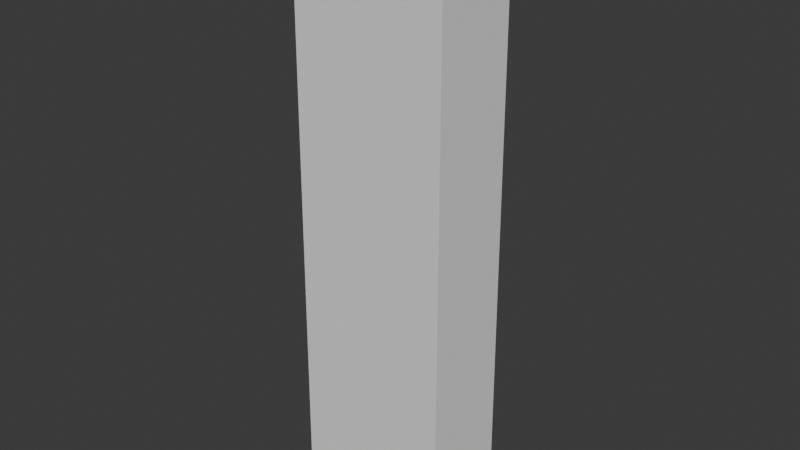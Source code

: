 # Source: garrison_wall.blend  (saved by Blender 4.5.92; exported with 4.5.12 LTS)
import bpy
from mathutils import Matrix  # noqa: F401  (used for matrix-valued properties, if any)

bpy.ops.wm.read_factory_settings(use_empty=True)
scene = bpy.context.scene
scene.name = 'Scene'

# ---- collections
col_collection = bpy.data.collections.new('Collection'); scene.collection.children.link(col_collection)

# ---- world
world_world = bpy.data.worlds.new('World'); scene.world = world_world
world_world.use_nodes = True; world_world.node_tree.nodes.clear()
_N = world_world.node_tree.nodes; _L = world_world.node_tree.links
n0 = _N.new('ShaderNodeOutputWorld'); n0.name = 'World Output'; n0.location = (200, 100)
n1 = _N.new('ShaderNodeBackground'); n1.name = 'Background'; n1.location = (-200, 100)
n1.inputs[0].default_value = (0.05088, 0.05088, 0.05088, 1.0)
_L.new(n1.outputs[0], n0.inputs[0])
n0.is_active_output = True
world_world.color = (0.05088, 0.05088, 0.05088)
world_world.sun_shadow_jitter_overblur = 0.0

# ---- meshes
me_body = bpy.data.meshes.new('body')
me_body.from_pydata([(-0.8833, 0.5, -3.0), (0.8833, 0.5, -3.0), (0.8833, -0.5, -3.0), (-0.8833, -0.5, -3.0), (-0.8568, 0.485, 2.86), (0.8568, 0.485, 2.86), (0.8568, -0.485, 2.86), (-0.8568, -0.485, 2.86)], [], [(0, 1, 2), (0, 2, 3), (4, 6, 5), (4, 7, 6), (0, 5, 1), (0, 4, 5), (2, 7, 3), (2, 6, 7), (1, 6, 2), (1, 5, 6), (3, 4, 0), (3, 7, 4)])
_ca = me_body.color_attributes.new('COLOR_0', 'FLOAT_COLOR', 'CORNER')
_ca.data.foreach_set('color', [0.58, 0.58, 0.56, 0.12, 0.58, 0.58, 0.56, 0.12, 0.58, 0.58, 0.56, 0.12, 0.58, 0.58, 0.56, 0.12, 0.58, 0.58, 0.56, 0.12, 0.58, 0.58, 0.56, 0.12, 0.58, 0.58, 0.56, 0.12, 0.58, 0.58, 0.56, 0.12, 0.58, 0.58, 0.56, 0.12, 0.58, 0.58, 0.56, 0.12, 0.58, 0.58, 0.56, 0.12, 0.58, 0.58, 0.56, 0.12, 0.58, 0.58, 0.56, 0.12, 0.58, 0.58, 0.56, 0.12, 0.58, 0.58, 0.56, 0.12, 0.58, 0.58, 0.56, 0.12, 0.58, 0.58, 0.56, 0.12, 0.58, 0.58, 0.56, 0.12, 0.58, 0.58, 0.56, 0.12, 0.58, 0.58, 0.56, 0.12, 0.58, 0.58, 0.56, 0.12, 0.58, 0.58, 0.56, 0.12, 0.58, 0.58, 0.56, 0.12, 0.58, 0.58, 0.56, 0.12, 0.58, 0.58, 0.56, 0.12, 0.58, 0.58, 0.56, 0.12, 0.58, 0.58, 0.56, 0.12, 0.58, 0.58, 0.56, 0.12, 0.58, 0.58, 0.56, 0.12, 0.58, 0.58, 0.56, 0.12, 0.58, 0.58, 0.56, 0.12, 0.58, 0.58, 0.56, 0.12, 0.58, 0.58, 0.56, 0.12, 0.58, 0.58, 0.56, 0.12, 0.58, 0.58, 0.56, 0.12, 0.58, 0.58, 0.56, 0.12])
me_body.update()
me_walkway = bpy.data.meshes.new('walkway')
me_walkway.from_pydata([(-0.8657, 0.49, 2.86), (0.8657, 0.49, 2.86), (0.8657, -0.49, 2.86), (-0.8657, -0.49, 2.86), (-0.8657, 0.49, 3.0), (0.8657, 0.49, 3.0), (0.8657, -0.49, 3.0), (-0.8657, -0.49, 3.0)], [], [(0, 1, 2), (0, 2, 3), (4, 6, 5), (4, 7, 6), (0, 5, 1), (0, 4, 5), (2, 7, 3), (2, 6, 7), (1, 6, 2), (1, 5, 6), (3, 4, 0), (3, 7, 4)])
_ca = me_walkway.color_attributes.new('COLOR_0', 'FLOAT_COLOR', 'CORNER')
_ca.data.foreach_set('color', [0.58, 0.58, 0.56, 0.0, 0.58, 0.58, 0.56, 0.0, 0.58, 0.58, 0.56, 0.0, 0.58, 0.58, 0.56, 0.0, 0.58, 0.58, 0.56, 0.0, 0.58, 0.58, 0.56, 0.0, 0.58, 0.58, 0.56, 0.0, 0.58, 0.58, 0.56, 0.0, 0.58, 0.58, 0.56, 0.0, 0.58, 0.58, 0.56, 0.0, 0.58, 0.58, 0.56, 0.0, 0.58, 0.58, 0.56, 0.0, 0.58, 0.58, 0.56, 0.0, 0.58, 0.58, 0.56, 0.0, 0.58, 0.58, 0.56, 0.0, 0.58, 0.58, 0.56, 0.0, 0.58, 0.58, 0.56, 0.0, 0.58, 0.58, 0.56, 0.0, 0.58, 0.58, 0.56, 0.0, 0.58, 0.58, 0.56, 0.0, 0.58, 0.58, 0.56, 0.0, 0.58, 0.58, 0.56, 0.0, 0.58, 0.58, 0.56, 0.0, 0.58, 0.58, 0.56, 0.0, 0.58, 0.58, 0.56, 0.0, 0.58, 0.58, 0.56, 0.0, 0.58, 0.58, 0.56, 0.0, 0.58, 0.58, 0.56, 0.0, 0.58, 0.58, 0.56, 0.0, 0.58, 0.58, 0.56, 0.0, 0.58, 0.58, 0.56, 0.0, 0.58, 0.58, 0.56, 0.0, 0.58, 0.58, 0.56, 0.0, 0.58, 0.58, 0.56, 0.0, 0.58, 0.58, 0.56, 0.0, 0.58, 0.58, 0.56, 0.0])
me_walkway.update()
me_merlon_0_n = bpy.data.meshes.new('merlon_0_n')
me_merlon_0_n.from_pydata([(-0.8767, 0.53, 3.0), (-0.5367, 0.53, 3.0), (-0.5367, 0.31, 3.0), (-0.8767, 0.31, 3.0), (-0.8767, 0.53, 3.5), (-0.5367, 0.53, 3.5), (-0.5367, 0.31, 3.5), (-0.8767, 0.31, 3.5)], [], [(0, 1, 2), (0, 2, 3), (4, 6, 5), (4, 7, 6), (0, 5, 1), (0, 4, 5), (2, 7, 3), (2, 6, 7), (1, 6, 2), (1, 5, 6), (3, 4, 0), (3, 7, 4)])
_ca = me_merlon_0_n.color_attributes.new('COLOR_0', 'FLOAT_COLOR', 'CORNER')
_ca.data.foreach_set('color', [0.58, 0.58, 0.56, 0.0, 0.58, 0.58, 0.56, 0.0, 0.58, 0.58, 0.56, 0.0, 0.58, 0.58, 0.56, 0.0, 0.58, 0.58, 0.56, 0.0, 0.58, 0.58, 0.56, 0.0, 0.58, 0.58, 0.56, 0.0, 0.58, 0.58, 0.56, 0.0, 0.58, 0.58, 0.56, 0.0, 0.58, 0.58, 0.56, 0.0, 0.58, 0.58, 0.56, 0.0, 0.58, 0.58, 0.56, 0.0, 0.58, 0.58, 0.56, 0.0, 0.58, 0.58, 0.56, 0.0, 0.58, 0.58, 0.56, 0.0, 0.58, 0.58, 0.56, 0.0, 0.58, 0.58, 0.56, 0.0, 0.58, 0.58, 0.56, 0.0, 0.58, 0.58, 0.56, 0.0, 0.58, 0.58, 0.56, 0.0, 0.58, 0.58, 0.56, 0.0, 0.58, 0.58, 0.56, 0.0, 0.58, 0.58, 0.56, 0.0, 0.58, 0.58, 0.56, 0.0, 0.58, 0.58, 0.56, 0.0, 0.58, 0.58, 0.56, 0.0, 0.58, 0.58, 0.56, 0.0, 0.58, 0.58, 0.56, 0.0, 0.58, 0.58, 0.56, 0.0, 0.58, 0.58, 0.56, 0.0, 0.58, 0.58, 0.56, 0.0, 0.58, 0.58, 0.56, 0.0, 0.58, 0.58, 0.56, 0.0, 0.58, 0.58, 0.56, 0.0, 0.58, 0.58, 0.56, 0.0, 0.58, 0.58, 0.56, 0.0])
me_merlon_0_n.update()
me_merlon_0_s = bpy.data.meshes.new('merlon_0_s')
me_merlon_0_s.from_pydata([(-0.8767, -0.31, 3.0), (-0.5367, -0.31, 3.0), (-0.5367, -0.53, 3.0), (-0.8767, -0.53, 3.0), (-0.8767, -0.31, 3.5), (-0.5367, -0.31, 3.5), (-0.5367, -0.53, 3.5), (-0.8767, -0.53, 3.5)], [], [(0, 1, 2), (0, 2, 3), (4, 6, 5), (4, 7, 6), (0, 5, 1), (0, 4, 5), (2, 7, 3), (2, 6, 7), (1, 6, 2), (1, 5, 6), (3, 4, 0), (3, 7, 4)])
_ca = me_merlon_0_s.color_attributes.new('COLOR_0', 'FLOAT_COLOR', 'CORNER')
_ca.data.foreach_set('color', [0.58, 0.58, 0.56, 0.0, 0.58, 0.58, 0.56, 0.0, 0.58, 0.58, 0.56, 0.0, 0.58, 0.58, 0.56, 0.0, 0.58, 0.58, 0.56, 0.0, 0.58, 0.58, 0.56, 0.0, 0.58, 0.58, 0.56, 0.0, 0.58, 0.58, 0.56, 0.0, 0.58, 0.58, 0.56, 0.0, 0.58, 0.58, 0.56, 0.0, 0.58, 0.58, 0.56, 0.0, 0.58, 0.58, 0.56, 0.0, 0.58, 0.58, 0.56, 0.0, 0.58, 0.58, 0.56, 0.0, 0.58, 0.58, 0.56, 0.0, 0.58, 0.58, 0.56, 0.0, 0.58, 0.58, 0.56, 0.0, 0.58, 0.58, 0.56, 0.0, 0.58, 0.58, 0.56, 0.0, 0.58, 0.58, 0.56, 0.0, 0.58, 0.58, 0.56, 0.0, 0.58, 0.58, 0.56, 0.0, 0.58, 0.58, 0.56, 0.0, 0.58, 0.58, 0.56, 0.0, 0.58, 0.58, 0.56, 0.0, 0.58, 0.58, 0.56, 0.0, 0.58, 0.58, 0.56, 0.0, 0.58, 0.58, 0.56, 0.0, 0.58, 0.58, 0.56, 0.0, 0.58, 0.58, 0.56, 0.0, 0.58, 0.58, 0.56, 0.0, 0.58, 0.58, 0.56, 0.0, 0.58, 0.58, 0.56, 0.0, 0.58, 0.58, 0.56, 0.0, 0.58, 0.58, 0.56, 0.0, 0.58, 0.58, 0.56, 0.0])
me_merlon_0_s.update()
me_merlon_1_n = bpy.data.meshes.new('merlon_1_n')
me_merlon_1_n.from_pydata([(-0.4056, 0.53, 3.0), (-0.06556, 0.53, 3.0), (-0.06556, 0.31, 3.0), (-0.4056, 0.31, 3.0), (-0.4056, 0.53, 3.5), (-0.06556, 0.53, 3.5), (-0.06556, 0.31, 3.5), (-0.4056, 0.31, 3.5)], [], [(0, 1, 2), (0, 2, 3), (4, 6, 5), (4, 7, 6), (0, 5, 1), (0, 4, 5), (2, 7, 3), (2, 6, 7), (1, 6, 2), (1, 5, 6), (3, 4, 0), (3, 7, 4)])
_ca = me_merlon_1_n.color_attributes.new('COLOR_0', 'FLOAT_COLOR', 'CORNER')
_ca.data.foreach_set('color', [0.58, 0.58, 0.56, 0.0, 0.58, 0.58, 0.56, 0.0, 0.58, 0.58, 0.56, 0.0, 0.58, 0.58, 0.56, 0.0, 0.58, 0.58, 0.56, 0.0, 0.58, 0.58, 0.56, 0.0, 0.58, 0.58, 0.56, 0.0, 0.58, 0.58, 0.56, 0.0, 0.58, 0.58, 0.56, 0.0, 0.58, 0.58, 0.56, 0.0, 0.58, 0.58, 0.56, 0.0, 0.58, 0.58, 0.56, 0.0, 0.58, 0.58, 0.56, 0.0, 0.58, 0.58, 0.56, 0.0, 0.58, 0.58, 0.56, 0.0, 0.58, 0.58, 0.56, 0.0, 0.58, 0.58, 0.56, 0.0, 0.58, 0.58, 0.56, 0.0, 0.58, 0.58, 0.56, 0.0, 0.58, 0.58, 0.56, 0.0, 0.58, 0.58, 0.56, 0.0, 0.58, 0.58, 0.56, 0.0, 0.58, 0.58, 0.56, 0.0, 0.58, 0.58, 0.56, 0.0, 0.58, 0.58, 0.56, 0.0, 0.58, 0.58, 0.56, 0.0, 0.58, 0.58, 0.56, 0.0, 0.58, 0.58, 0.56, 0.0, 0.58, 0.58, 0.56, 0.0, 0.58, 0.58, 0.56, 0.0, 0.58, 0.58, 0.56, 0.0, 0.58, 0.58, 0.56, 0.0, 0.58, 0.58, 0.56, 0.0, 0.58, 0.58, 0.56, 0.0, 0.58, 0.58, 0.56, 0.0, 0.58, 0.58, 0.56, 0.0])
me_merlon_1_n.update()
me_merlon_1_s = bpy.data.meshes.new('merlon_1_s')
me_merlon_1_s.from_pydata([(-0.4056, -0.31, 3.0), (-0.06556, -0.31, 3.0), (-0.06556, -0.53, 3.0), (-0.4056, -0.53, 3.0), (-0.4056, -0.31, 3.5), (-0.06556, -0.31, 3.5), (-0.06556, -0.53, 3.5), (-0.4056, -0.53, 3.5)], [], [(0, 1, 2), (0, 2, 3), (4, 6, 5), (4, 7, 6), (0, 5, 1), (0, 4, 5), (2, 7, 3), (2, 6, 7), (1, 6, 2), (1, 5, 6), (3, 4, 0), (3, 7, 4)])
_ca = me_merlon_1_s.color_attributes.new('COLOR_0', 'FLOAT_COLOR', 'CORNER')
_ca.data.foreach_set('color', [0.58, 0.58, 0.56, 0.0, 0.58, 0.58, 0.56, 0.0, 0.58, 0.58, 0.56, 0.0, 0.58, 0.58, 0.56, 0.0, 0.58, 0.58, 0.56, 0.0, 0.58, 0.58, 0.56, 0.0, 0.58, 0.58, 0.56, 0.0, 0.58, 0.58, 0.56, 0.0, 0.58, 0.58, 0.56, 0.0, 0.58, 0.58, 0.56, 0.0, 0.58, 0.58, 0.56, 0.0, 0.58, 0.58, 0.56, 0.0, 0.58, 0.58, 0.56, 0.0, 0.58, 0.58, 0.56, 0.0, 0.58, 0.58, 0.56, 0.0, 0.58, 0.58, 0.56, 0.0, 0.58, 0.58, 0.56, 0.0, 0.58, 0.58, 0.56, 0.0, 0.58, 0.58, 0.56, 0.0, 0.58, 0.58, 0.56, 0.0, 0.58, 0.58, 0.56, 0.0, 0.58, 0.58, 0.56, 0.0, 0.58, 0.58, 0.56, 0.0, 0.58, 0.58, 0.56, 0.0, 0.58, 0.58, 0.56, 0.0, 0.58, 0.58, 0.56, 0.0, 0.58, 0.58, 0.56, 0.0, 0.58, 0.58, 0.56, 0.0, 0.58, 0.58, 0.56, 0.0, 0.58, 0.58, 0.56, 0.0, 0.58, 0.58, 0.56, 0.0, 0.58, 0.58, 0.56, 0.0, 0.58, 0.58, 0.56, 0.0, 0.58, 0.58, 0.56, 0.0, 0.58, 0.58, 0.56, 0.0, 0.58, 0.58, 0.56, 0.0])
me_merlon_1_s.update()
me_merlon_2_n = bpy.data.meshes.new('merlon_2_n')
me_merlon_2_n.from_pydata([(0.06556, 0.53, 3.0), (0.4056, 0.53, 3.0), (0.4056, 0.31, 3.0), (0.06556, 0.31, 3.0), (0.06556, 0.53, 3.5), (0.4056, 0.53, 3.5), (0.4056, 0.31, 3.5), (0.06556, 0.31, 3.5)], [], [(0, 1, 2), (0, 2, 3), (4, 6, 5), (4, 7, 6), (0, 5, 1), (0, 4, 5), (2, 7, 3), (2, 6, 7), (1, 6, 2), (1, 5, 6), (3, 4, 0), (3, 7, 4)])
_ca = me_merlon_2_n.color_attributes.new('COLOR_0', 'FLOAT_COLOR', 'CORNER')
_ca.data.foreach_set('color', [0.58, 0.58, 0.56, 0.0, 0.58, 0.58, 0.56, 0.0, 0.58, 0.58, 0.56, 0.0, 0.58, 0.58, 0.56, 0.0, 0.58, 0.58, 0.56, 0.0, 0.58, 0.58, 0.56, 0.0, 0.58, 0.58, 0.56, 0.0, 0.58, 0.58, 0.56, 0.0, 0.58, 0.58, 0.56, 0.0, 0.58, 0.58, 0.56, 0.0, 0.58, 0.58, 0.56, 0.0, 0.58, 0.58, 0.56, 0.0, 0.58, 0.58, 0.56, 0.0, 0.58, 0.58, 0.56, 0.0, 0.58, 0.58, 0.56, 0.0, 0.58, 0.58, 0.56, 0.0, 0.58, 0.58, 0.56, 0.0, 0.58, 0.58, 0.56, 0.0, 0.58, 0.58, 0.56, 0.0, 0.58, 0.58, 0.56, 0.0, 0.58, 0.58, 0.56, 0.0, 0.58, 0.58, 0.56, 0.0, 0.58, 0.58, 0.56, 0.0, 0.58, 0.58, 0.56, 0.0, 0.58, 0.58, 0.56, 0.0, 0.58, 0.58, 0.56, 0.0, 0.58, 0.58, 0.56, 0.0, 0.58, 0.58, 0.56, 0.0, 0.58, 0.58, 0.56, 0.0, 0.58, 0.58, 0.56, 0.0, 0.58, 0.58, 0.56, 0.0, 0.58, 0.58, 0.56, 0.0, 0.58, 0.58, 0.56, 0.0, 0.58, 0.58, 0.56, 0.0, 0.58, 0.58, 0.56, 0.0, 0.58, 0.58, 0.56, 0.0])
me_merlon_2_n.update()
me_merlon_2_s = bpy.data.meshes.new('merlon_2_s')
me_merlon_2_s.from_pydata([(0.06556, -0.31, 3.0), (0.4056, -0.31, 3.0), (0.4056, -0.53, 3.0), (0.06556, -0.53, 3.0), (0.06556, -0.31, 3.5), (0.4056, -0.31, 3.5), (0.4056, -0.53, 3.5), (0.06556, -0.53, 3.5)], [], [(0, 1, 2), (0, 2, 3), (4, 6, 5), (4, 7, 6), (0, 5, 1), (0, 4, 5), (2, 7, 3), (2, 6, 7), (1, 6, 2), (1, 5, 6), (3, 4, 0), (3, 7, 4)])
_ca = me_merlon_2_s.color_attributes.new('COLOR_0', 'FLOAT_COLOR', 'CORNER')
_ca.data.foreach_set('color', [0.58, 0.58, 0.56, 0.0, 0.58, 0.58, 0.56, 0.0, 0.58, 0.58, 0.56, 0.0, 0.58, 0.58, 0.56, 0.0, 0.58, 0.58, 0.56, 0.0, 0.58, 0.58, 0.56, 0.0, 0.58, 0.58, 0.56, 0.0, 0.58, 0.58, 0.56, 0.0, 0.58, 0.58, 0.56, 0.0, 0.58, 0.58, 0.56, 0.0, 0.58, 0.58, 0.56, 0.0, 0.58, 0.58, 0.56, 0.0, 0.58, 0.58, 0.56, 0.0, 0.58, 0.58, 0.56, 0.0, 0.58, 0.58, 0.56, 0.0, 0.58, 0.58, 0.56, 0.0, 0.58, 0.58, 0.56, 0.0, 0.58, 0.58, 0.56, 0.0, 0.58, 0.58, 0.56, 0.0, 0.58, 0.58, 0.56, 0.0, 0.58, 0.58, 0.56, 0.0, 0.58, 0.58, 0.56, 0.0, 0.58, 0.58, 0.56, 0.0, 0.58, 0.58, 0.56, 0.0, 0.58, 0.58, 0.56, 0.0, 0.58, 0.58, 0.56, 0.0, 0.58, 0.58, 0.56, 0.0, 0.58, 0.58, 0.56, 0.0, 0.58, 0.58, 0.56, 0.0, 0.58, 0.58, 0.56, 0.0, 0.58, 0.58, 0.56, 0.0, 0.58, 0.58, 0.56, 0.0, 0.58, 0.58, 0.56, 0.0, 0.58, 0.58, 0.56, 0.0, 0.58, 0.58, 0.56, 0.0, 0.58, 0.58, 0.56, 0.0])
me_merlon_2_s.update()
me_merlon_3_n = bpy.data.meshes.new('merlon_3_n')
me_merlon_3_n.from_pydata([(0.5367, 0.53, 3.0), (0.8767, 0.53, 3.0), (0.8767, 0.31, 3.0), (0.5367, 0.31, 3.0), (0.5367, 0.53, 3.5), (0.8767, 0.53, 3.5), (0.8767, 0.31, 3.5), (0.5367, 0.31, 3.5)], [], [(0, 1, 2), (0, 2, 3), (4, 6, 5), (4, 7, 6), (0, 5, 1), (0, 4, 5), (2, 7, 3), (2, 6, 7), (1, 6, 2), (1, 5, 6), (3, 4, 0), (3, 7, 4)])
_ca = me_merlon_3_n.color_attributes.new('COLOR_0', 'FLOAT_COLOR', 'CORNER')
_ca.data.foreach_set('color', [0.58, 0.58, 0.56, 0.0, 0.58, 0.58, 0.56, 0.0, 0.58, 0.58, 0.56, 0.0, 0.58, 0.58, 0.56, 0.0, 0.58, 0.58, 0.56, 0.0, 0.58, 0.58, 0.56, 0.0, 0.58, 0.58, 0.56, 0.0, 0.58, 0.58, 0.56, 0.0, 0.58, 0.58, 0.56, 0.0, 0.58, 0.58, 0.56, 0.0, 0.58, 0.58, 0.56, 0.0, 0.58, 0.58, 0.56, 0.0, 0.58, 0.58, 0.56, 0.0, 0.58, 0.58, 0.56, 0.0, 0.58, 0.58, 0.56, 0.0, 0.58, 0.58, 0.56, 0.0, 0.58, 0.58, 0.56, 0.0, 0.58, 0.58, 0.56, 0.0, 0.58, 0.58, 0.56, 0.0, 0.58, 0.58, 0.56, 0.0, 0.58, 0.58, 0.56, 0.0, 0.58, 0.58, 0.56, 0.0, 0.58, 0.58, 0.56, 0.0, 0.58, 0.58, 0.56, 0.0, 0.58, 0.58, 0.56, 0.0, 0.58, 0.58, 0.56, 0.0, 0.58, 0.58, 0.56, 0.0, 0.58, 0.58, 0.56, 0.0, 0.58, 0.58, 0.56, 0.0, 0.58, 0.58, 0.56, 0.0, 0.58, 0.58, 0.56, 0.0, 0.58, 0.58, 0.56, 0.0, 0.58, 0.58, 0.56, 0.0, 0.58, 0.58, 0.56, 0.0, 0.58, 0.58, 0.56, 0.0, 0.58, 0.58, 0.56, 0.0])
me_merlon_3_n.update()
me_merlon_3_s = bpy.data.meshes.new('merlon_3_s')
me_merlon_3_s.from_pydata([(0.5367, -0.31, 3.0), (0.8767, -0.31, 3.0), (0.8767, -0.53, 3.0), (0.5367, -0.53, 3.0), (0.5367, -0.31, 3.5), (0.8767, -0.31, 3.5), (0.8767, -0.53, 3.5), (0.5367, -0.53, 3.5)], [], [(0, 1, 2), (0, 2, 3), (4, 6, 5), (4, 7, 6), (0, 5, 1), (0, 4, 5), (2, 7, 3), (2, 6, 7), (1, 6, 2), (1, 5, 6), (3, 4, 0), (3, 7, 4)])
_ca = me_merlon_3_s.color_attributes.new('COLOR_0', 'FLOAT_COLOR', 'CORNER')
_ca.data.foreach_set('color', [0.58, 0.58, 0.56, 0.0, 0.58, 0.58, 0.56, 0.0, 0.58, 0.58, 0.56, 0.0, 0.58, 0.58, 0.56, 0.0, 0.58, 0.58, 0.56, 0.0, 0.58, 0.58, 0.56, 0.0, 0.58, 0.58, 0.56, 0.0, 0.58, 0.58, 0.56, 0.0, 0.58, 0.58, 0.56, 0.0, 0.58, 0.58, 0.56, 0.0, 0.58, 0.58, 0.56, 0.0, 0.58, 0.58, 0.56, 0.0, 0.58, 0.58, 0.56, 0.0, 0.58, 0.58, 0.56, 0.0, 0.58, 0.58, 0.56, 0.0, 0.58, 0.58, 0.56, 0.0, 0.58, 0.58, 0.56, 0.0, 0.58, 0.58, 0.56, 0.0, 0.58, 0.58, 0.56, 0.0, 0.58, 0.58, 0.56, 0.0, 0.58, 0.58, 0.56, 0.0, 0.58, 0.58, 0.56, 0.0, 0.58, 0.58, 0.56, 0.0, 0.58, 0.58, 0.56, 0.0, 0.58, 0.58, 0.56, 0.0, 0.58, 0.58, 0.56, 0.0, 0.58, 0.58, 0.56, 0.0, 0.58, 0.58, 0.56, 0.0, 0.58, 0.58, 0.56, 0.0, 0.58, 0.58, 0.56, 0.0, 0.58, 0.58, 0.56, 0.0, 0.58, 0.58, 0.56, 0.0, 0.58, 0.58, 0.56, 0.0, 0.58, 0.58, 0.56, 0.0, 0.58, 0.58, 0.56, 0.0, 0.58, 0.58, 0.56, 0.0])
me_merlon_3_s.update()

# ---- objects
ob_body = bpy.data.objects.new('body', me_body)
ob_walkway = bpy.data.objects.new('walkway', me_walkway)
ob_merlon_0_n = bpy.data.objects.new('merlon_0_n', me_merlon_0_n)
ob_merlon_0_s = bpy.data.objects.new('merlon_0_s', me_merlon_0_s)
ob_merlon_1_n = bpy.data.objects.new('merlon_1_n', me_merlon_1_n)
ob_merlon_1_s = bpy.data.objects.new('merlon_1_s', me_merlon_1_s)
ob_merlon_2_n = bpy.data.objects.new('merlon_2_n', me_merlon_2_n)
ob_merlon_2_s = bpy.data.objects.new('merlon_2_s', me_merlon_2_s)
ob_merlon_3_n = bpy.data.objects.new('merlon_3_n', me_merlon_3_n)
ob_merlon_3_s = bpy.data.objects.new('merlon_3_s', me_merlon_3_s)

# ---- transforms, parenting, visibility, modifiers, constraints
ob_body.location = (0.0, -0.0, 0.0)
ob_body.rotation_mode = 'QUATERNION'
ob_body.rotation_quaternion = (1.0, 0.0, 0.0, 0.0)
ob_walkway.location = (0.0, -0.0, 0.0)
ob_walkway.rotation_mode = 'QUATERNION'
ob_walkway.rotation_quaternion = (1.0, 0.0, 0.0, 0.0)
ob_merlon_0_n.location = (0.0, -0.0, 0.0)
ob_merlon_0_n.rotation_mode = 'QUATERNION'
ob_merlon_0_n.rotation_quaternion = (1.0, 0.0, 0.0, 0.0)
ob_merlon_0_s.location = (0.0, -0.0, 0.0)
ob_merlon_0_s.rotation_mode = 'QUATERNION'
ob_merlon_0_s.rotation_quaternion = (1.0, 0.0, 0.0, 0.0)
ob_merlon_1_n.location = (0.0, -0.0, 0.0)
ob_merlon_1_n.rotation_mode = 'QUATERNION'
ob_merlon_1_n.rotation_quaternion = (1.0, 0.0, 0.0, 0.0)
ob_merlon_1_s.location = (0.0, -0.0, 0.0)
ob_merlon_1_s.rotation_mode = 'QUATERNION'
ob_merlon_1_s.rotation_quaternion = (1.0, 0.0, 0.0, 0.0)
ob_merlon_2_n.location = (0.0, -0.0, 0.0)
ob_merlon_2_n.rotation_mode = 'QUATERNION'
ob_merlon_2_n.rotation_quaternion = (1.0, 0.0, 0.0, 0.0)
ob_merlon_2_s.location = (0.0, -0.0, 0.0)
ob_merlon_2_s.rotation_mode = 'QUATERNION'
ob_merlon_2_s.rotation_quaternion = (1.0, 0.0, 0.0, 0.0)
ob_merlon_3_n.location = (0.0, -0.0, 0.0)
ob_merlon_3_n.rotation_mode = 'QUATERNION'
ob_merlon_3_n.rotation_quaternion = (1.0, 0.0, 0.0, 0.0)
ob_merlon_3_s.location = (0.0, -0.0, 0.0)
ob_merlon_3_s.rotation_mode = 'QUATERNION'
ob_merlon_3_s.rotation_quaternion = (1.0, 0.0, 0.0, 0.0)

# ---- collection membership
col_collection.objects.link(ob_body)
col_collection.objects.link(ob_walkway)
col_collection.objects.link(ob_merlon_0_n)
col_collection.objects.link(ob_merlon_0_s)
col_collection.objects.link(ob_merlon_1_n)
col_collection.objects.link(ob_merlon_1_s)
col_collection.objects.link(ob_merlon_2_n)
col_collection.objects.link(ob_merlon_2_s)
col_collection.objects.link(ob_merlon_3_n)
col_collection.objects.link(ob_merlon_3_s)

# ---- scene / render settings (as saved in the file)
scene.frame_start = 0; scene.frame_end = 0; scene.frame_set(0)
scene.render.engine = 'BLENDER_EEVEE_NEXT'
bpy.context.view_layer.update()

# ---- added for rendering (the .blend has no active camera and no usable light): camera, sun
cam_auto = bpy.data.cameras.new('AutoCamera')
cam_auto.lens = 50.0
cam_auto.sensor_width = 36.0
cam_auto.clip_end = 1000.0
ob_auto_camera = bpy.data.objects.new('AutoCamera', cam_auto)
scene.collection.objects.link(ob_auto_camera)
ob_auto_camera.location = (6.30884, -7.57061, 5.29707)
ob_auto_camera.rotation_euler = (1.09748, -7.21219e-08, 0.694738)
scene.camera = ob_auto_camera
light_auto_sun = bpy.data.lights.new('AutoSun', 'SUN')
light_auto_sun.energy = 3.0
light_auto_sun.angle = 0.0523599
ob_auto_sun = bpy.data.objects.new('AutoSun', light_auto_sun)
scene.collection.objects.link(ob_auto_sun)
ob_auto_sun.rotation_euler = (0.872665, 0.174533, 0.523599)
bpy.context.view_layer.update()
